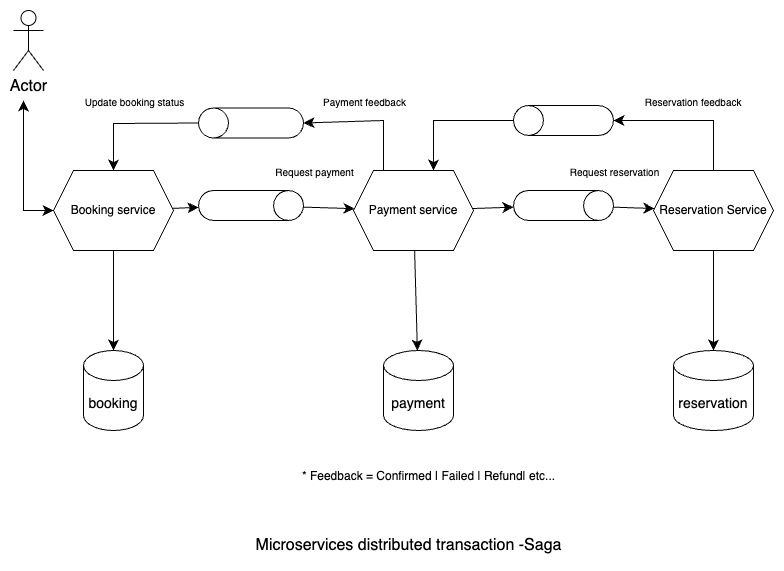

The diagram above was exported from draw.io. Its source (the exported page's mxGraphModel, read from the mxfile embedded in the PNG):
<mxGraphModel dx="1434" dy="776" grid="1" gridSize="10" guides="1" tooltips="1" connect="1" arrows="1" fold="1" page="1" pageScale="1" pageWidth="827" pageHeight="1169" math="0" shadow="0">
  <root>
    <mxCell id="0" />
    <mxCell id="1" parent="0" />
    <mxCell id="hwvpbsAVoWS_JRUQ0O6H-7" value="" style="edgeStyle=none;curved=1;rounded=0;orthogonalLoop=1;jettySize=auto;html=1;fontSize=12;startSize=8;endSize=8;" edge="1" parent="1" source="hwvpbsAVoWS_JRUQ0O6H-1" target="hwvpbsAVoWS_JRUQ0O6H-4">
      <mxGeometry relative="1" as="geometry" />
    </mxCell>
    <mxCell id="hwvpbsAVoWS_JRUQ0O6H-12" value="" style="edgeStyle=none;curved=1;rounded=0;orthogonalLoop=1;jettySize=auto;html=1;fontSize=12;startSize=8;endSize=8;" edge="1" parent="1" source="hwvpbsAVoWS_JRUQ0O6H-1" target="hwvpbsAVoWS_JRUQ0O6H-10">
      <mxGeometry relative="1" as="geometry" />
    </mxCell>
    <mxCell id="hwvpbsAVoWS_JRUQ0O6H-1" value="Booking service" style="shape=hexagon;perimeter=hexagonPerimeter2;whiteSpace=wrap;html=1;fixedSize=1;" vertex="1" parent="1">
      <mxGeometry x="60" y="220" width="120" height="80" as="geometry" />
    </mxCell>
    <mxCell id="hwvpbsAVoWS_JRUQ0O6H-8" value="" style="edgeStyle=none;curved=1;rounded=0;orthogonalLoop=1;jettySize=auto;html=1;fontSize=12;startSize=8;endSize=8;" edge="1" parent="1" source="hwvpbsAVoWS_JRUQ0O6H-2" target="hwvpbsAVoWS_JRUQ0O6H-5">
      <mxGeometry relative="1" as="geometry" />
    </mxCell>
    <mxCell id="hwvpbsAVoWS_JRUQ0O6H-14" value="" style="edgeStyle=none;curved=1;rounded=0;orthogonalLoop=1;jettySize=auto;html=1;fontSize=12;startSize=8;endSize=8;" edge="1" parent="1" source="hwvpbsAVoWS_JRUQ0O6H-2" target="hwvpbsAVoWS_JRUQ0O6H-11">
      <mxGeometry relative="1" as="geometry" />
    </mxCell>
    <mxCell id="hwvpbsAVoWS_JRUQ0O6H-2" value="Payment service" style="shape=hexagon;perimeter=hexagonPerimeter2;whiteSpace=wrap;html=1;fixedSize=1;" vertex="1" parent="1">
      <mxGeometry x="360" y="220" width="120" height="80" as="geometry" />
    </mxCell>
    <mxCell id="hwvpbsAVoWS_JRUQ0O6H-9" value="" style="edgeStyle=none;curved=1;rounded=0;orthogonalLoop=1;jettySize=auto;html=1;fontSize=12;startSize=8;endSize=8;" edge="1" parent="1" source="hwvpbsAVoWS_JRUQ0O6H-3" target="hwvpbsAVoWS_JRUQ0O6H-6">
      <mxGeometry relative="1" as="geometry" />
    </mxCell>
    <mxCell id="hwvpbsAVoWS_JRUQ0O6H-3" value="Reservation Service" style="shape=hexagon;perimeter=hexagonPerimeter2;whiteSpace=wrap;html=1;fixedSize=1;" vertex="1" parent="1">
      <mxGeometry x="660" y="220" width="120" height="80" as="geometry" />
    </mxCell>
    <mxCell id="hwvpbsAVoWS_JRUQ0O6H-4" value="&lt;font style=&quot;font-size: 14px;&quot;&gt;booking&lt;/font&gt;" style="shape=cylinder3;whiteSpace=wrap;html=1;boundedLbl=1;backgroundOutline=1;size=15;fontSize=16;" vertex="1" parent="1">
      <mxGeometry x="90" y="400" width="60" height="80" as="geometry" />
    </mxCell>
    <mxCell id="hwvpbsAVoWS_JRUQ0O6H-5" value="&lt;font style=&quot;font-size: 14px;&quot;&gt;payment&lt;/font&gt;" style="shape=cylinder3;whiteSpace=wrap;html=1;boundedLbl=1;backgroundOutline=1;size=15;fontSize=16;" vertex="1" parent="1">
      <mxGeometry x="390" y="400" width="70" height="80" as="geometry" />
    </mxCell>
    <mxCell id="hwvpbsAVoWS_JRUQ0O6H-6" value="&lt;font style=&quot;font-size: 14px;&quot;&gt;reservation&lt;/font&gt;" style="shape=cylinder3;whiteSpace=wrap;html=1;boundedLbl=1;backgroundOutline=1;size=15;fontSize=16;" vertex="1" parent="1">
      <mxGeometry x="680" y="400" width="80" height="80" as="geometry" />
    </mxCell>
    <mxCell id="hwvpbsAVoWS_JRUQ0O6H-13" value="" style="edgeStyle=none;curved=1;rounded=0;orthogonalLoop=1;jettySize=auto;html=1;fontSize=12;startSize=8;endSize=8;" edge="1" parent="1" source="hwvpbsAVoWS_JRUQ0O6H-10" target="hwvpbsAVoWS_JRUQ0O6H-2">
      <mxGeometry relative="1" as="geometry" />
    </mxCell>
    <mxCell id="hwvpbsAVoWS_JRUQ0O6H-10" value="" style="shape=cylinder3;whiteSpace=wrap;html=1;boundedLbl=1;backgroundOutline=1;size=15;fontSize=16;rotation=90;" vertex="1" parent="1">
      <mxGeometry x="242.5" y="202.5" width="30" height="105" as="geometry" />
    </mxCell>
    <mxCell id="hwvpbsAVoWS_JRUQ0O6H-15" value="" style="edgeStyle=none;curved=1;rounded=0;orthogonalLoop=1;jettySize=auto;html=1;fontSize=12;startSize=8;endSize=8;" edge="1" parent="1" source="hwvpbsAVoWS_JRUQ0O6H-11" target="hwvpbsAVoWS_JRUQ0O6H-3">
      <mxGeometry relative="1" as="geometry" />
    </mxCell>
    <mxCell id="hwvpbsAVoWS_JRUQ0O6H-11" value="" style="shape=cylinder3;whiteSpace=wrap;html=1;boundedLbl=1;backgroundOutline=1;size=15;fontSize=16;rotation=90;" vertex="1" parent="1">
      <mxGeometry x="555" y="205" width="30" height="100" as="geometry" />
    </mxCell>
    <mxCell id="hwvpbsAVoWS_JRUQ0O6H-16" value="" style="shape=cylinder3;whiteSpace=wrap;html=1;boundedLbl=1;backgroundOutline=1;size=15;fontSize=16;rotation=-90;" vertex="1" parent="1">
      <mxGeometry x="242.5" y="120" width="30" height="105" as="geometry" />
    </mxCell>
    <mxCell id="hwvpbsAVoWS_JRUQ0O6H-17" value="" style="shape=cylinder3;whiteSpace=wrap;html=1;boundedLbl=1;backgroundOutline=1;size=15;fontSize=16;rotation=-90;" vertex="1" parent="1">
      <mxGeometry x="555" y="120" width="30" height="100" as="geometry" />
    </mxCell>
    <mxCell id="hwvpbsAVoWS_JRUQ0O6H-19" value="" style="endArrow=classic;html=1;rounded=0;fontSize=12;startSize=8;endSize=8;entryX=0.5;entryY=1;entryDx=0;entryDy=0;entryPerimeter=0;" edge="1" parent="1" target="hwvpbsAVoWS_JRUQ0O6H-17">
      <mxGeometry width="50" height="50" relative="1" as="geometry">
        <mxPoint x="720" y="220" as="sourcePoint" />
        <mxPoint x="770" y="170" as="targetPoint" />
        <Array as="points">
          <mxPoint x="720" y="170" />
        </Array>
      </mxGeometry>
    </mxCell>
    <mxCell id="hwvpbsAVoWS_JRUQ0O6H-27" value="&lt;font style=&quot;font-size: 10px;&quot;&gt;Reservation feedback&amp;nbsp;&lt;/font&gt;" style="edgeLabel;html=1;align=center;verticalAlign=middle;resizable=0;points=[];fontSize=16;" vertex="1" connectable="0" parent="hwvpbsAVoWS_JRUQ0O6H-19">
      <mxGeometry x="0.2133" relative="1" as="geometry">
        <mxPoint x="21" y="-20" as="offset" />
      </mxGeometry>
    </mxCell>
    <mxCell id="hwvpbsAVoWS_JRUQ0O6H-28" value="&lt;font style=&quot;font-size: 10px;&quot;&gt;Payment feedback&lt;/font&gt;" style="edgeLabel;html=1;align=center;verticalAlign=middle;resizable=0;points=[];fontSize=16;" vertex="1" connectable="0" parent="hwvpbsAVoWS_JRUQ0O6H-19">
      <mxGeometry x="0.2133" relative="1" as="geometry">
        <mxPoint x="-309" y="-20" as="offset" />
      </mxGeometry>
    </mxCell>
    <mxCell id="hwvpbsAVoWS_JRUQ0O6H-29" value="&lt;font style=&quot;font-size: 10px;&quot;&gt;Request payment&lt;/font&gt;" style="edgeLabel;html=1;align=center;verticalAlign=middle;resizable=0;points=[];fontSize=16;" vertex="1" connectable="0" parent="hwvpbsAVoWS_JRUQ0O6H-19">
      <mxGeometry x="0.2133" relative="1" as="geometry">
        <mxPoint x="-359" y="50" as="offset" />
      </mxGeometry>
    </mxCell>
    <mxCell id="hwvpbsAVoWS_JRUQ0O6H-32" value="&lt;font style=&quot;font-size: 10px;&quot;&gt;Request reservation&lt;/font&gt;" style="edgeLabel;html=1;align=center;verticalAlign=middle;resizable=0;points=[];fontSize=16;" vertex="1" connectable="0" parent="hwvpbsAVoWS_JRUQ0O6H-19">
      <mxGeometry x="0.2133" relative="1" as="geometry">
        <mxPoint x="-59" y="50" as="offset" />
      </mxGeometry>
    </mxCell>
    <mxCell id="hwvpbsAVoWS_JRUQ0O6H-33" value="&lt;font style=&quot;font-size: 10px;&quot;&gt;Update booking status&lt;/font&gt;" style="edgeLabel;html=1;align=center;verticalAlign=middle;resizable=0;points=[];fontSize=16;" vertex="1" connectable="0" parent="hwvpbsAVoWS_JRUQ0O6H-19">
      <mxGeometry x="0.2133" relative="1" as="geometry">
        <mxPoint x="-539" y="-20" as="offset" />
      </mxGeometry>
    </mxCell>
    <mxCell id="hwvpbsAVoWS_JRUQ0O6H-20" value="" style="endArrow=classic;html=1;rounded=0;fontSize=12;startSize=8;endSize=8;entryX=0.667;entryY=0;entryDx=0;entryDy=0;exitX=0.5;exitY=0;exitDx=0;exitDy=0;exitPerimeter=0;entryPerimeter=0;" edge="1" parent="1" source="hwvpbsAVoWS_JRUQ0O6H-17" target="hwvpbsAVoWS_JRUQ0O6H-2">
      <mxGeometry width="50" height="50" relative="1" as="geometry">
        <mxPoint x="490" y="202.5" as="sourcePoint" />
        <mxPoint x="390" y="152.5" as="targetPoint" />
        <Array as="points">
          <mxPoint x="440" y="170" />
        </Array>
      </mxGeometry>
    </mxCell>
    <mxCell id="hwvpbsAVoWS_JRUQ0O6H-21" value="" style="endArrow=classic;html=1;rounded=0;fontSize=12;startSize=8;endSize=8;entryX=0.5;entryY=1;entryDx=0;entryDy=0;entryPerimeter=0;" edge="1" parent="1" target="hwvpbsAVoWS_JRUQ0O6H-16">
      <mxGeometry width="50" height="50" relative="1" as="geometry">
        <mxPoint x="390" y="220" as="sourcePoint" />
        <mxPoint x="380" y="170" as="targetPoint" />
        <Array as="points">
          <mxPoint x="390" y="170" />
        </Array>
      </mxGeometry>
    </mxCell>
    <mxCell id="hwvpbsAVoWS_JRUQ0O6H-22" value="" style="endArrow=classic;html=1;rounded=0;fontSize=12;startSize=8;endSize=8;exitX=0.5;exitY=0;exitDx=0;exitDy=0;exitPerimeter=0;entryX=0.5;entryY=0;entryDx=0;entryDy=0;" edge="1" parent="1" source="hwvpbsAVoWS_JRUQ0O6H-16" target="hwvpbsAVoWS_JRUQ0O6H-1">
      <mxGeometry width="50" height="50" relative="1" as="geometry">
        <mxPoint x="100" y="160" as="sourcePoint" />
        <mxPoint x="150" y="110" as="targetPoint" />
        <Array as="points">
          <mxPoint x="120" y="173" />
        </Array>
      </mxGeometry>
    </mxCell>
    <mxCell id="hwvpbsAVoWS_JRUQ0O6H-23" value="Microservices distributed transaction -Saga" style="text;html=1;align=center;verticalAlign=middle;resizable=0;points=[];autosize=1;strokeColor=none;fillColor=none;fontSize=16;" vertex="1" parent="1">
      <mxGeometry x="250" y="580" width="330" height="30" as="geometry" />
    </mxCell>
    <mxCell id="hwvpbsAVoWS_JRUQ0O6H-24" value="Actor" style="shape=umlActor;verticalLabelPosition=bottom;verticalAlign=top;html=1;outlineConnect=0;fontSize=16;" vertex="1" parent="1">
      <mxGeometry x="20" y="60" width="30" height="60" as="geometry" />
    </mxCell>
    <mxCell id="hwvpbsAVoWS_JRUQ0O6H-25" value="" style="endArrow=classic;startArrow=classic;html=1;rounded=0;fontSize=12;startSize=8;endSize=8;exitX=0;exitY=0.5;exitDx=0;exitDy=0;" edge="1" parent="1" source="hwvpbsAVoWS_JRUQ0O6H-1">
      <mxGeometry width="50" height="50" relative="1" as="geometry">
        <mxPoint y="190" as="sourcePoint" />
        <mxPoint x="30" y="150" as="targetPoint" />
        <Array as="points">
          <mxPoint x="30" y="260" />
        </Array>
      </mxGeometry>
    </mxCell>
    <mxCell id="hwvpbsAVoWS_JRUQ0O6H-34" value="&lt;font style=&quot;font-size: 12px;&quot;&gt;* Feedback = Confirmed | Failed | Refund| etc...&lt;/font&gt;" style="text;html=1;align=center;verticalAlign=middle;resizable=0;points=[];autosize=1;strokeColor=none;fillColor=none;fontSize=16;" vertex="1" parent="1">
      <mxGeometry x="295" y="510" width="280" height="30" as="geometry" />
    </mxCell>
  </root>
</mxGraphModel>